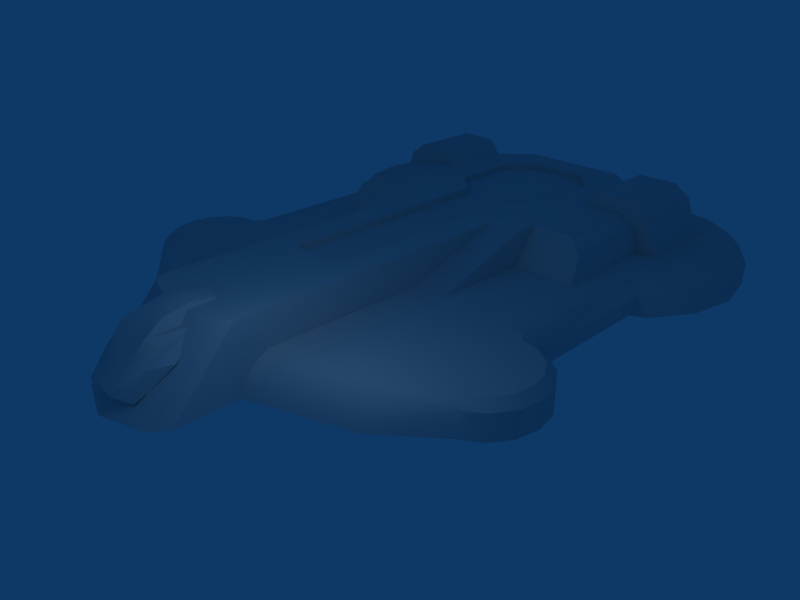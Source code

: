 # Source: nova_hovercon.blend  (saved by Blender 2.49.0; exported with 4.5.12 LTS)
import bpy
from mathutils import Matrix  # noqa: F401  (used for matrix-valued properties, if any)

bpy.ops.wm.read_factory_settings(use_empty=True)
scene = bpy.context.scene
scene.name = 'Scene'

# ---- collections
col_collection_1 = bpy.data.collections.new('Collection 1'); scene.collection.children.link(col_collection_1)

# ---- world
world_world = bpy.data.worlds.new('World'); scene.world = world_world
world_world.color = (0.05656, 0.2208, 0.4)
world_world.use_sun_shadow = False
world_world.sun_shadow_jitter_overblur = 0.0
world_world.cycles.sampling_method = 'MANUAL'
world_world.cycles.sample_map_resolution = 256

# ---- cameras
cam_camera = bpy.data.cameras.new('Camera')
cam_camera.passepartout_alpha = 0.7662
cam_camera.clip_end = 100.0
cam_camera.lens = 35.0
cam_camera.ortho_scale = 7.314
cam_camera.dof.focus_distance = 0.0
cam_camera.dof.aperture_fstop = 128.0

# ---- lights
light_spot = bpy.data.lights.new('Spot', 'POINT')
light_spot.transmission_factor = 0.0
light_spot.cutoff_distance = 30.0
light_spot.energy = 100.0
light_spot.shadow_buffer_clip_start = 1.001
light_spot.shadow_soft_size = 1.0
light_spot.shadow_maximum_resolution = 0.006
light_spot.use_absolute_resolution = True
light_spot.cycles.use_multiple_importance_sampling = False

# ---- meshes
me_cube_001 = bpy.data.meshes.new('Cube.001')
me_cube_001.from_pydata([(-5.362, 10.34, -1.011), (5.362, 10.34, -1.011), (-6.055, 11.38, -1.011), (6.055, 11.38, -1.011), (-6.299, 12.6, -1.011), (6.299, 12.6, -1.011), (-6.055, 13.83, -1.011), (6.055, 13.83, -1.011), (-5.362, 14.87, -1.011), (5.362, 14.87, -1.011), (-4.325, 15.56, -1.011), (4.325, 15.56, -1.011), (-3.102, 15.8, -1.011), (3.102, 15.8, -1.011), (-1.795, 15.41, -1.024), (1.795, 15.41, -1.024), (-5.362, 10.34, -0.4235), (5.362, 10.34, -0.4235), (-6.055, 11.38, -0.4235), (6.055, 11.38, -0.4235), (-6.299, 12.6, -0.4235), (6.299, 12.6, -0.4235), (-6.055, 13.83, -0.4235), (6.055, 13.83, -0.4235), (-5.362, 14.87, -0.4235), (5.362, 14.87, -0.4235), (-4.325, 15.56, -0.4235), (4.325, 15.56, -0.4235), (-3.102, 15.8, -0.4235), (3.102, 15.8, -0.4235), (-1.795, 15.41, -0.4372), (1.795, 15.41, -0.4372), (-4.739, 10.13, -0.106), (4.739, 10.13, -0.106), (-5.152, 10.55, -0.0923), (5.152, 10.55, -0.0923), (-5.78, 11.5, -0.0923), (5.78, 11.5, -0.0923), (-6.001, 12.6, -0.0923), (6.001, 12.6, -0.0923), (-5.78, 13.71, -0.0923), (5.78, 13.71, -0.0923), (-5.152, 14.65, -0.0923), (5.152, 14.65, -0.0923), (-4.211, 15.28, -0.0923), (4.211, 15.28, -0.0923), (-3.102, 15.5, -0.0923), (3.102, 15.5, -0.0923), (-1.909, 15.14, -0.106), (1.909, 15.14, -0.106), (-4.991, 10.13, -1.0), (4.991, 10.13, -1.0), (0.0, 15.41, -0.4372), (-5.949, 3.767, -0.3155), (5.949, 3.767, -0.3155), (-6.271, 4.249, -0.3155), (6.271, 4.249, -0.3155), (-6.384, 4.818, -0.3155), (6.384, 4.818, -0.3155), (-5.788, 3.927, -0.1098), (5.788, 3.927, -0.1098), (-6.061, 4.336, -0.1098), (6.061, 4.336, -0.1098), (-6.157, 4.818, -0.1098), (6.157, 4.818, -0.1098), (-6.061, 5.3, -0.1098), (6.061, 5.3, -0.1098), (-5.788, 5.708, -0.1098), (5.788, 5.708, -0.1098), (-5.38, 5.981, -0.1098), (5.38, 5.981, -0.1098), (-5.949, 3.767, -0.9658), (5.949, 3.767, -0.9658), (-6.271, 4.249, -0.9658), (6.271, 4.249, -0.9658), (-6.384, 4.818, -0.9658), (6.384, 4.818, -0.9658), (-6.271, 5.386, -0.9658), (6.271, 5.386, -0.9658), (-5.949, 5.869, -0.9658), (5.949, 5.869, -0.9658), (-5.467, 6.191, -0.9658), (5.467, 6.191, -0.9658), (-5.467, 3.445, -0.9658), (0.0, 13.86, 0.7879), (-1.501, 1.391, 0.7879), (1.501, 1.391, 0.7879), (-1.501, -0.2126, -1.0), (1.501, -0.2126, -1.0), (0.0, 4.546, 0.7879), (-5.38, 3.655, -0.1098), (5.38, 3.655, -0.1098), (0.0, 0.8708, 0.7879), (-0.7504, 13.86, 0.7879), (0.7504, 13.86, 0.7879), (-0.7504, 10.58, 0.7879), (0.7504, 10.58, 0.7879), (-1.501, 8.929, 0.7879), (-4.079, 13.86, -0.106), (4.079, 13.86, -0.106), (-1.501, 13.11, 0.7879), (1.501, 13.11, 0.7879), (-1.501, 2.116, -0.106), (-1.501, 1.359, -1.0), (1.501, 1.359, -1.0), (0.0, 15.41, -1.024), (-2.403, 8.929, -0.106), (-1.501, 6.308, -0.106), (-4.079, 6.308, -0.106), (4.079, 8.929, -0.106), (-5.138, 6.308, -0.4235), (5.138, 6.308, -0.4235), (-0.7504, 4.546, 0.7879), (0.7504, 4.546, 0.7879), (-1.501, 4.546, 0.7879), (-2.403, 6.308, -0.106), (-1.496, 14.64, 0.7915), (1.496, 14.64, 0.7915), (0.0, 14.64, 0.788), (0.0, 15.14, -0.106), (0.0, -0.9933, -1.0), (-5.138, 10.13, -0.4235), (5.138, 10.13, -0.4235), (-1.501, 11.3, 0.7879), (1.501, 11.3, 0.7879), (-2.403, 8.929, 0.7915), (-1.501, 11.3, 0.6214), (1.501, 11.3, 0.6214), (-1.501, 13.11, 0.6214), (1.501, 13.11, 0.6214), (-0.7504, 10.58, 0.6214), (0.7504, 10.58, 0.6214), (-0.7504, 4.546, 0.6214), (0.7504, 4.546, 0.6214), (-0.7504, 13.86, 0.6214), (0.7504, 13.86, 0.6214), (0.0, 13.86, 0.6214), (0.0, 4.546, 0.6214), (-4.079, 3.071, -0.106), (-4.079, 2.314, -1.0), (4.079, 2.314, -1.0), (-3.475, 8.929, -0.106), (-2.403, 13.86, 0.7915), (2.403, 13.86, 0.7915), (-3.475, 6.308, -0.106), (-4.991, 6.308, -1.0), (4.991, 6.308, -1.0), (-2.403, 13.86, -0.106), (2.403, 13.86, -0.106), (-4.079, 11.82, -0.106), (4.079, 11.82, -0.106), (-3.914, 11.82, 0.4824), (3.914, 11.82, 0.4824), (-2.403, 11.82, 0.7915), (2.403, 11.82, 0.7915), (-3.475, 11.82, 0.7956), (3.475, 11.82, 0.7956), (-2.714, 11.82, 1.211), (2.714, 11.82, 1.211), (-3.786, 11.82, 1.216), (3.786, 11.82, 1.216), (-4.225, 11.82, 0.9024), (4.225, 11.82, 0.9024), (-4.609, 11.82, -0.106), (4.609, 11.82, -0.106), (-2.714, 13.86, 1.211), (2.714, 13.86, 1.211), (-4.609, 13.86, -0.106), (4.609, 13.86, -0.106), (-3.786, 13.86, 1.216), (3.786, 13.86, 1.216), (-4.225, 13.86, 0.9024), (4.225, 13.86, 0.9024), (-4.079, 8.929, -0.106), (-3.914, 9.352, 0.4824), (-2.403, 9.576, 0.7915), (1.501, 8.929, 0.7879), (-3.475, 9.576, 0.7956), (-4.739, 6.308, -0.106), (4.739, 6.308, -0.106), (-5.467, 3.445, -0.3155), (5.467, 3.445, -0.3155), (-1.501, 1.691, -0.3593), (1.501, 2.116, -0.106), (-4.079, 2.646, -0.3593), (4.079, 3.071, -0.106), (-4.898, 6.077, -0.1098), (4.898, 6.077, -0.1098), (-6.271, 5.386, -0.3155), (6.271, 5.386, -0.3155), (-5.949, 5.869, -0.3155), (5.949, 5.869, -0.3155), (-5.467, 6.191, -0.3155), (5.467, 6.191, -0.3155), (-5.467, 3.445, -0.6017), (5.467, 3.445, -0.9658), (-1.501, 1.439, -0.7039), (1.501, 1.439, -0.7039), (-4.079, 2.394, -0.7039), (4.079, 2.394, -0.7039), (0.0, 1.732, 0.9033), (0.0, 1.839, 0.5488), (-0.5359, 1.788, 0.5488), (0.5359, 1.788, 0.5488), (-0.3973, 1.678, 0.8174), (0.3973, 1.678, 0.8174), (0.0, 0.5381, 0.8662), (0.0, 0.09855, 0.5488), (-0.5359, -0.003311, 0.5488), (0.5359, -0.003311, 0.5488), (-0.3973, 0.474, 0.7803), (0.3973, 0.474, 0.7803), (0.0, 1.122, 0.9919), (-0.5359, 1.005, 0.5488), (0.5359, 1.005, 0.5488), (-0.3973, 1.072, 0.9059), (0.3973, 1.072, 0.9059), (-0.6508, -0.5044, -0.6834), (0.6508, -0.5044, -0.6834), (0.0, -0.6675, -0.8076), (-0.4194, -0.86, -0.4135), (0.4194, -0.86, -0.4135), (0.0, -0.8408, -0.4135), (-0.6418, -0.5838, -0.3956), (0.6418, -0.5838, -0.3956), (-0.7028, 0.1476, 0.3645), (0.7028, 0.1476, 0.3645), (-0.7529, -0.1928, -0.4659), (0.7529, -0.1928, -0.4659), (-0.7276, 1.004, 0.5488), (0.7276, 1.004, 0.5488), (-0.4194, -0.4513, 0.03175), (0.4194, -0.4513, 0.03175), (0.0, -0.4075, 0.03175), (-0.7993, -0.2225, 0.03175), (0.7993, -0.2225, 0.03175), (-0.9812, 0.3314, 0.03175), (0.9812, 0.3314, 0.03175), (-1.171, 1.167, 0.7879), (1.171, 1.167, 0.7879), (-1.171, -0.6196, -1.0), (1.171, -0.6196, -1.0), (0.0, 14.64, -0.106), (-1.496, 14.64, -0.106), (1.496, 14.64, -0.106), (1.501, 2.968, 0.7879), (3.652, 3.681, 0.7879), (3.652, 8.929, 0.7879), (3.247, 3.955, 1.435), (1.906, 3.583, 1.435), (1.501, 4.546, 0.7879), (1.906, 8.929, 1.435), (3.247, 8.929, 1.435), (3.165, 8.929, 0.7915), (3.59, 8.908, 0.4824), (3.857, 8.929, -0.106), (3.822, 2.854, 0.0221), (3.462, 3.392, 0.6971), (1.735, 2.111, -0.004116), (1.731, 2.807, 0.7072), (3.126, 3.762, 1.192), (2.057, 3.428, 1.226), (1.723, 1.601, -0.5206), (3.809, 2.344, -0.4944), (2.011, 2.621, 0.1002), (2.003, 2.26, -0.2656), (3.489, 3.147, 0.1187), (3.481, 2.786, -0.247), (3.234, 3.528, 0.5968), (2.997, 3.79, 0.9476), (2.009, 3.114, 0.6039), (2.24, 3.554, 0.9714), (2.79, 1.536, -1.0), (2.79, 1.616, -0.7039), (2.766, 1.672, -0.5075)], [], [(0, 50, 121, 16), (122, 51, 1, 17), (2, 0, 16, 18), (17, 1, 3, 19), (4, 2, 18, 20), (19, 3, 5, 21), (6, 4, 20, 22), (21, 5, 7, 23), (8, 6, 22, 24), (23, 7, 9, 25), (10, 8, 24, 26), (25, 9, 11, 27), (12, 10, 26, 28), (27, 11, 13, 29), (14, 12, 28, 30), (29, 13, 15, 31), (16, 121, 32, 34), (33, 122, 17, 35), (18, 16, 34, 36), (35, 17, 19, 37), (20, 18, 36, 38), (37, 19, 21, 39), (22, 20, 38, 40), (39, 21, 23, 41), (24, 22, 40, 42), (41, 23, 25, 43), (26, 24, 42, 44), (43, 25, 27, 45), (28, 26, 44, 46), (45, 27, 29, 47), (30, 28, 46, 48), (47, 29, 31, 49), (8, 10, 50), (51, 11, 9), (14, 30, 52, 105), (52, 31, 15, 105), (53, 180, 90, 59), (91, 181, 54, 60), (55, 53, 59, 61), (60, 54, 56, 62), (57, 55, 61, 63), (62, 56, 58, 64), (188, 57, 63, 65), (64, 58, 189, 66), (190, 188, 65, 67), (66, 189, 191, 68), (192, 190, 67, 69), (68, 191, 193, 70), (110, 192, 69, 186), (70, 193, 111, 187), (61, 59, 90), (91, 60, 62), (85, 114, 102, 87), (112, 95, 97, 114), (176, 96, 113, 250), (115, 102, 107), (97, 125, 115, 107), (93, 84, 118, 116), (118, 84, 94, 117), (242, 243, 116, 118), (117, 244, 242, 118), (123, 95, 130, 126), (131, 96, 124, 127), (100, 123, 126, 128), (127, 124, 101, 129), (95, 112, 132, 130), (133, 113, 96, 131), (93, 100, 128, 134), (129, 101, 94, 135), (112, 89, 137, 132), (137, 89, 113, 133), (84, 93, 134, 136), (135, 94, 84, 136), (137, 136, 134, 130), (135, 136, 137, 131), (130, 134, 128, 126), (129, 135, 131, 127), (137, 130, 132), (133, 131, 137), (108, 144, 141, 173), (144, 115, 106, 141), (138, 144, 108), (138, 102, 115, 144), (98, 142, 147), (148, 143, 99), (142, 116, 243, 147), (244, 117, 143, 148), (142, 153, 100), (101, 154, 143), (155, 153, 157, 159), (158, 154, 156, 160), (151, 155, 159, 161), (160, 156, 152, 162), (149, 151, 161, 163), (162, 152, 150, 164), (153, 142, 165, 157), (166, 143, 154, 158), (142, 169, 165), (166, 170, 143), (142, 98, 171, 169), (172, 99, 143, 170), (98, 167, 171), (172, 168, 99), (157, 165, 169, 159), (170, 166, 158, 160), (159, 169, 171, 161), (172, 170, 160, 162), (167, 163, 161, 171), (162, 164, 168, 172), (149, 173, 174, 151), (175, 125, 123), (177, 155, 151, 174), (175, 153, 155, 177), (106, 175, 177, 141), (173, 141, 177, 174), (102, 114, 97, 107), (95, 123, 125, 97), (176, 124, 96), (100, 153, 175, 123), (176, 154, 101, 124), (115, 125, 175, 106), (142, 100, 93, 116), (94, 101, 143, 117), (173, 32, 178, 108), (179, 33, 109), (32, 121, 110, 178), (111, 122, 33, 179), (121, 50, 145, 110), (146, 51, 122, 111), (102, 182, 87), (184, 138, 90, 180), (91, 185, 181), (138, 184, 182, 102), (110, 186, 178), (179, 187, 111), (71, 83, 194), (53, 71, 194, 180), (195, 72, 54, 181), (71, 53, 55, 73), (56, 54, 72, 74), (73, 55, 57, 75), (58, 56, 74, 76), (77, 188, 190, 79), (191, 189, 78, 80), (79, 190, 192, 81), (193, 191, 80, 82), (81, 192, 110, 145), (111, 193, 82, 146), (182, 196, 87), (88, 197, 183), (196, 103, 87), (88, 104, 197), (139, 198, 194, 83), (195, 199, 140), (198, 184, 180, 194), (181, 185, 199, 195), (184, 198, 196, 182), (198, 139, 103, 196), (145, 139, 83), (195, 140, 146), (202, 204, 200, 201), (200, 205, 203, 201), (206, 210, 208, 207), (209, 211, 206, 207), (202, 213, 215, 204), (216, 214, 203, 205), (213, 208, 210, 215), (211, 209, 214, 216), (204, 215, 212, 200), (212, 216, 205, 200), (215, 210, 206, 212), (206, 211, 216, 212), (219, 222, 220, 217), (221, 222, 219, 218), (217, 220, 223, 227), (224, 221, 218, 228), (208, 213, 229, 225), (230, 214, 209, 226), (208, 231, 233, 207), (233, 232, 209, 207), (231, 220, 222, 233), (222, 221, 232, 233), (220, 231, 234, 223), (235, 232, 221, 224), (231, 208, 225, 234), (226, 209, 232, 235), (229, 236, 234, 225), (235, 237, 230, 226), (236, 227, 223, 234), (224, 228, 237, 235), (92, 238, 240, 120), (241, 239, 92, 120), (238, 85, 87, 240), (88, 86, 239, 241), (240, 87, 103), (104, 88, 241), (30, 48, 119, 52), (119, 49, 31, 52), (34, 149, 163, 36), (164, 150, 35, 37), (36, 163, 38), (39, 164, 37), (44, 167, 98, 46), (99, 168, 45, 47), (10, 12, 14, 50), (15, 13, 11, 51), (4, 6, 8, 50), (9, 7, 5, 51), (0, 2, 4, 50), (5, 3, 1, 51), (79, 81, 145, 83), (146, 82, 80, 195), (75, 77, 79, 83), (80, 78, 76, 195), (71, 73, 75, 83), (76, 74, 72, 195), (89, 112, 238, 92), (239, 113, 89, 92), (108, 178, 186, 138), (187, 179, 109, 185), (61, 90, 65, 63), (66, 91, 62, 64), (65, 90, 69, 67), (70, 91, 66, 68), (69, 90, 138, 186), (185, 91, 70, 187), (112, 114, 85, 238), (103, 120, 240), (241, 120, 104), (163, 167, 40, 38), (41, 168, 164, 39), (40, 167, 44, 42), (45, 168, 41, 43), (77, 75, 57, 188), (58, 76, 78, 189), (14, 145, 50), (51, 146, 15), (32, 149, 34), (35, 150, 33), (32, 173, 149), (150, 109, 33), (243, 46, 98), (99, 47, 244), (147, 243, 98), (99, 244, 148), (243, 48, 46), (47, 49, 244), (48, 243, 242, 119), (242, 244, 49, 119), (14, 105, 120, 103), (120, 105, 15, 104), (103, 139, 145, 14), (245, 88, 183), (245, 86, 88), (245, 113, 239), (86, 245, 239), (245, 250, 113), (109, 247, 246, 185), (245, 249, 250), (250, 249, 251, 176), (248, 252, 251, 249), (246, 247, 252, 248), (154, 176, 253, 156), (176, 251, 252, 253), (247, 253, 252), (152, 156, 253, 254), (247, 254, 253), (109, 255, 254, 247), (150, 152, 254, 255), (109, 150, 255), (185, 246, 257, 256), (245, 183, 258, 259), (248, 249, 261, 260), (249, 245, 259, 261), (246, 248, 260, 257), (199, 185, 256, 263), (183, 197, 262, 258), (258, 262, 265, 264), (263, 256, 266, 267), (257, 260, 269, 268), (261, 259, 270, 271), (260, 261, 271, 269), (259, 258, 264, 270), (256, 257, 268, 266), (265, 267, 266, 264), (264, 266, 268, 270), (270, 268, 269, 271), (104, 272, 273, 197), (272, 140, 199, 273), (272, 15, 146), (140, 272, 146), (272, 104, 15), (197, 273, 274, 262), (273, 199, 263, 274), (274, 267, 265), (262, 274, 265), (274, 263, 267)])
me_cube_001.polygons.foreach_set('use_smooth', [True] * 297)
_k = set([(185, 246), (246, 248)])
me_cube_001.attributes.new('sharp_edge', 'BOOLEAN', 'EDGE').data.foreach_set('value', [ (min(e.vertices), max(e.vertices)) in _k for e in me_cube_001.edges])
_uv = me_cube_001.uv_layers.new(name='UVTex')
_uv.uv.foreach_set('vector', [0.2678, 0.4275, 0.2737, 0.4255, 0.2767, 0.44, 0.2689, 0.4417, 0.2691, 0.4349, 0.2737, 0.4255, 0.2705, 0.435, 0.2717, 0.4276, 0.2429, 0.4253, 0.2678, 0.4275, 0.2689, 0.4417, 0.2441, 0.4407, 0.2717, 0.4276, 0.2705, 0.435, 0.2429, 0.4253, 0.2456, 0.4115, 0.217, 0.4351, 0.2429, 0.4253, 0.2441, 0.4407, 0.2217, 0.4486, 0.2456, 0.4115, 0.2429, 0.4253, 0.2213, 0.4293, 0.217, 0.4147, 0.1954, 0.4524, 0.217, 0.4351, 0.2217, 0.4486, 0.2025, 0.4639, 0.217, 0.4147, 0.2213, 0.4293, 0.198, 0.4475, 0.1891, 0.4336, 0.1771, 0.4742, 0.1954, 0.4524, 0.2025, 0.4639, 0.1857, 0.4845, 0.1891, 0.4336, 0.198, 0.4475, 0.1771, 0.4742, 0.1655, 0.4636, 0.1594, 0.5019, 0.1771, 0.4742, 0.1857, 0.4845, 0.1701, 0.5095, 0.1655, 0.4636, 0.1771, 0.4742, 0.1614, 0.5074, 0.1494, 0.5002, 0.1503, 0.5349, 0.1594, 0.5019, 0.1701, 0.5095, 0.1614, 0.5362, 0.1494, 0.5002, 0.1614, 0.5074, 0.1503, 0.5349, 0.142, 0.5333, 0.1548, 0.5648, 0.1503, 0.5349, 0.1614, 0.5362, 0.164, 0.5622, 0.142, 0.5333, 0.1503, 0.5349, 0.1578, 0.5509, 0.1512, 0.559, 0.2689, 0.4417, 0.2767, 0.44, 0.2867, 0.4571, 0.2679, 0.4555, 0.2867, 0.4571, 0.2691, 0.4349, 0.2717, 0.4276, 0.2826, 0.4191, 0.2441, 0.4407, 0.2689, 0.4417, 0.2679, 0.4555, 0.2448, 0.4517, 0.2826, 0.4191, 0.2717, 0.4276, 0.2456, 0.4115, 0.2482, 0.3973, 0.2217, 0.4486, 0.2441, 0.4407, 0.2448, 0.4517, 0.225, 0.458, 0.2482, 0.3973, 0.2456, 0.4115, 0.217, 0.4147, 0.2135, 0.4005, 0.2025, 0.4639, 0.2217, 0.4486, 0.225, 0.458, 0.2077, 0.4719, 0.2135, 0.4005, 0.217, 0.4147, 0.1891, 0.4336, 0.1817, 0.4212, 0.1857, 0.4845, 0.2025, 0.4639, 0.2077, 0.4719, 0.1923, 0.4918, 0.1817, 0.4212, 0.1891, 0.4336, 0.1655, 0.4636, 0.1553, 0.4538, 0.1701, 0.5095, 0.1857, 0.4845, 0.1923, 0.4918, 0.1778, 0.5153, 0.1553, 0.4538, 0.1655, 0.4636, 0.1494, 0.5002, 0.138, 0.4947, 0.1614, 0.5362, 0.1701, 0.5095, 0.1778, 0.5153, 0.1683, 0.5379, 0.138, 0.4947, 0.1494, 0.5002, 0.142, 0.5333, 0.1334, 0.5339, 0.164, 0.5622, 0.1614, 0.5362, 0.1683, 0.5379, 0.17, 0.5592, 0.1334, 0.5339, 0.142, 0.5333, 0.1512, 0.559, 0.1439, 0.5646, 0.7029, 0.8552, 0.6968, 0.8507, 0.6492, 0.8139, 0.6579, 0.9062, 0.6969, 0.8616, 0.7029, 0.8552, 0.1548, 0.5648, 0.164, 0.5622, 0.1723, 0.5937, 0.1638, 0.5974, 0.1816, 0.5819, 0.1512, 0.559, 0.1578, 0.5509, 0.1866, 0.5701, 0.4999, 0.2277, 0.5235, 0.2235, 0.5181, 0.2397, 0.5006, 0.2466, 0.3871, 0.3447, 0.3731, 0.3338, 0.3925, 0.3064, 0.4034, 0.3195, 0.4739, 0.2328, 0.4999, 0.2277, 0.5006, 0.2466, 0.4771, 0.2512, 0.4034, 0.3195, 0.3925, 0.3064, 0.4129, 0.2834, 0.4226, 0.2986, 0.4493, 0.2434, 0.4739, 0.2328, 0.4771, 0.2512, 0.455, 0.2586, 0.4226, 0.2986, 0.4129, 0.2834, 0.4351, 0.2642, 0.4428, 0.28, 0.4277, 0.2599, 0.4493, 0.2434, 0.455, 0.2586, 0.4355, 0.2734, 0.4428, 0.28, 0.4351, 0.2642, 0.4587, 0.2487, 0.4652, 0.2659, 0.4109, 0.2804, 0.4277, 0.2599, 0.4355, 0.2734, 0.4188, 0.2901, 0.4652, 0.2659, 0.4587, 0.2487, 0.4832, 0.2362, 0.488, 0.2532, 0.4007, 0.3038, 0.4109, 0.2804, 0.4188, 0.2901, 0.4113, 0.3069, 0.488, 0.2532, 0.4832, 0.2362, 0.5085, 0.2268, 0.5116, 0.2451, 0.394, 0.3218, 0.4007, 0.3038, 0.4113, 0.3069, 0.4118, 0.3271, 0.5116, 0.2451, 0.5085, 0.2268, 0.5244, 0.2175, 0.5359, 0.242, 0.453, 0.2322, 0.4864, 0.2289, 0.5184, 0.2418, 0.8443, 0.6134, 0.8461, 0.6388, 0.84, 0.6631, 0.7321, 0.2906, 0.6295, 0.3952, 0.6955, 0.2722, 0.7761, 0.1753, 0.6282, 0.4136, 0.3976, 0.6063, 0.4477, 0.5327, 0.6128, 0.3926, 0.5496, 0.6027, 0.4623, 0.6165, 0.664, 0.446, 0.673, 0.4872, 0.4987, 0.4136, 0.6771, 0.2823, 0.5278, 0.4254, 0.4477, 0.5327, 0.4342, 0.5176, 0.4987, 0.4136, 0.5278, 0.4254, 0.309, 0.6842, 0.334, 0.6977, 0.304, 0.7286, 0.2781, 0.6858, 0.3153, 0.7221, 0.3326, 0.6934, 0.3531, 0.7058, 0.3655, 0.7617, 0.4427, 0.9076, 0.4028, 0.903, 0.405, 0.8731, 0.4449, 0.8778, 0.405, 0.8731, 0.3951, 0.8457, 0.4317, 0.8251, 0.4415, 0.8523, 0.5018, 0.6818, 0.4954, 0.6868, 0.4948, 0.6855, 0.5012, 0.6805, 0.5458, 0.6457, 0.5464, 0.6469, 0.54, 0.652, 0.5393, 0.6507, 0.5095, 0.6753, 0.5018, 0.6818, 0.5012, 0.6805, 0.5089, 0.674, 0.5393, 0.6507, 0.54, 0.652, 0.5319, 0.6578, 0.5313, 0.6565, 0.4954, 0.6868, 0.488, 0.694, 0.4874, 0.6927, 0.4948, 0.6855, 0.554, 0.6401, 0.5546, 0.6414, 0.5464, 0.6469, 0.5458, 0.6457, 0.5161, 0.6702, 0.5095, 0.6753, 0.5089, 0.674, 0.5154, 0.6689, 0.5313, 0.6565, 0.5319, 0.6578, 0.5254, 0.6629, 0.5247, 0.6616, 0.488, 0.694, 0.4834, 0.6976, 0.4827, 0.6963, 0.4874, 0.6927, 0.5586, 0.6365, 0.5593, 0.6378, 0.5546, 0.6414, 0.554, 0.6401, 0.5207, 0.6666, 0.5161, 0.6702, 0.5154, 0.6689, 0.5201, 0.6653, 0.5247, 0.6616, 0.5254, 0.6629, 0.5207, 0.6666, 0.5201, 0.6653, 0.6499, 0.4282, 0.3339, 0.6901, 0.3165, 0.6807, 0.4043, 0.6025, 0.361, 0.7049, 0.3339, 0.6901, 0.6499, 0.4282, 0.4397, 0.6282, 0.4043, 0.6025, 0.3165, 0.6807, 0.3188, 0.6433, 0.3555, 0.6026, 0.3948, 0.702, 0.361, 0.7049, 0.4397, 0.6282, 0.4416, 0.6655, 0.6499, 0.4282, 0.4043, 0.6025, 0.6312, 0.418, 0.6692, 0.4432, 0.4397, 0.6282, 0.6499, 0.4282, 0.4219, 0.3704, 0.4548, 0.3817, 0.3902, 0.4464, 0.3548, 0.4335, 0.4548, 0.3817, 0.4987, 0.4136, 0.4281, 0.4569, 0.3902, 0.4464, 0.552, 0.2427, 0.4548, 0.3817, 0.4219, 0.3704, 0.552, 0.2427, 0.6771, 0.2823, 0.4987, 0.4136, 0.4548, 0.3817, 0.3262, 0.8942, 0.373, 0.8694, 0.3709, 0.8993, 0.3659, 0.8622, 0.3758, 0.8896, 0.325, 0.8853, 0.373, 0.8694, 0.405, 0.8731, 0.4028, 0.903, 0.3709, 0.8993, 0.3951, 0.8457, 0.405, 0.8731, 0.3758, 0.8896, 0.3659, 0.8622, 0.2757, 0.6484, 0.3301, 0.5927, 0.312, 0.6529, 0.4011, 0.7077, 0.4507, 0.6725, 0.4171, 0.752, 0.2894, 0.5855, 0.3218, 0.5954, 0.3093, 0.6096, 0.2736, 0.598, 0.308, 0.5716, 0.3218, 0.5954, 0.2894, 0.5855, 0.2736, 0.598, 0.2737, 0.5555, 0.2894, 0.5855, 0.2736, 0.598, 0.254, 0.5662, 0.2736, 0.598, 0.2894, 0.5855, 0.2737, 0.5555, 0.254, 0.5662, 0.2721, 0.5166, 0.2737, 0.5555, 0.254, 0.5662, 0.2464, 0.5082, 0.254, 0.5662, 0.2737, 0.5555, 0.2721, 0.5166, 0.2464, 0.5082, 0.3301, 0.5927, 0.2757, 0.6484, 0.2527, 0.6303, 0.2738, 0.6016, 0.438, 0.7501, 0.4171, 0.752, 0.4507, 0.6725, 0.4612, 0.6836, 0.373, 0.8694, 0.3372, 0.851, 0.3658, 0.8545, 0.3728, 0.9067, 0.3467, 0.9216, 0.3758, 0.8896, 0.373, 0.8694, 0.3262, 0.8942, 0.3247, 0.8601, 0.3372, 0.851, 0.3325, 0.9181, 0.325, 0.8853, 0.3758, 0.8896, 0.3467, 0.9216, 0.3262, 0.8942, 0.312, 0.8926, 0.3247, 0.8601, 0.3325, 0.9181, 0.312, 0.8926, 0.325, 0.8853, 0.2738, 0.6016, 0.2527, 0.6303, 0.229, 0.594, 0.2529, 0.5674, 0.4664, 0.751, 0.438, 0.7501, 0.4612, 0.6836, 0.4845, 0.6989, 0.2529, 0.5674, 0.229, 0.594, 0.2217, 0.5728, 0.2557, 0.5466, 0.4764, 0.7446, 0.4664, 0.751, 0.4845, 0.6989, 0.4947, 0.7082, 0.215, 0.5406, 0.2457, 0.5087, 0.2557, 0.5466, 0.2217, 0.5728, 0.4947, 0.7082, 0.5102, 0.7253, 0.4862, 0.7446, 0.4764, 0.7446, 0.2745, 0.5169, 0.3467, 0.4446, 0.3202, 0.5033, 0.2757, 0.5571, 0.3829, 0.5437, 0.4342, 0.5176, 0.3594, 0.6039, 0.3344, 0.5457, 0.2906, 0.5807, 0.2757, 0.5571, 0.3202, 0.5033, 0.3829, 0.5437, 0.3301, 0.5927, 0.2906, 0.5807, 0.3344, 0.5457, 0.4281, 0.4569, 0.3885, 0.5407, 0.3355, 0.5428, 0.3902, 0.4464, 0.3548, 0.4335, 0.3902, 0.4464, 0.3355, 0.5428, 0.3226, 0.5004, 0.6955, 0.2722, 0.6295, 0.3952, 0.4495, 0.5345, 0.5374, 0.4122, 0.3976, 0.6063, 0.3594, 0.6039, 0.4342, 0.5176, 0.4477, 0.5327, 0.5496, 0.6027, 0.4392, 0.6707, 0.4623, 0.6165, 0.312, 0.6529, 0.3301, 0.5927, 0.3829, 0.5437, 0.3594, 0.6039, 0.5496, 0.6027, 0.4507, 0.6725, 0.4011, 0.7077, 0.4392, 0.6707, 0.4953, 0.4148, 0.4366, 0.512, 0.3885, 0.5407, 0.4281, 0.4569, 0.2757, 0.6484, 0.312, 0.6529, 0.309, 0.6842, 0.2781, 0.6858, 0.3531, 0.7058, 0.4011, 0.7077, 0.4171, 0.752, 0.3655, 0.7617, 0.3548, 0.4335, 0.2992, 0.4638, 0.406, 0.3658, 0.4219, 0.3704, 0.7256, 0.7093, 0.5705, 0.8112, 0.6128, 0.7499, 0.2992, 0.4638, 0.2812, 0.4423, 0.3937, 0.3443, 0.406, 0.3658, 0.7365, 0.7352, 0.5814, 0.8371, 0.5705, 0.8112, 0.7256, 0.7093, 0.2812, 0.4423, 0.2792, 0.4224, 0.3854, 0.3223, 0.3937, 0.3443, 0.7492, 0.7654, 0.5941, 0.8673, 0.5814, 0.8371, 0.7365, 0.7352, 0.6955, 0.2722, 0.7051, 0.244, 0.7761, 0.1753, 0.5621, 0.2246, 0.552, 0.2427, 0.5181, 0.2397, 0.5235, 0.2235, 0.86, 0.5084, 0.8133, 0.4673, 0.8669, 0.4957, 0.552, 0.2427, 0.5621, 0.2246, 0.6897, 0.2576, 0.6771, 0.2823, 0.394, 0.3218, 0.4118, 0.3271, 0.415, 0.3458, 0.5471, 0.2316, 0.5359, 0.242, 0.5244, 0.2175, 0.499, 0.1882, 0.5305, 0.1972, 0.527, 0.2104, 0.4999, 0.2277, 0.499, 0.1882, 0.527, 0.2104, 0.5235, 0.2235, 0.3478, 0.3033, 0.3701, 0.2757, 0.3925, 0.3064, 0.3731, 0.3338, 0.499, 0.1882, 0.4999, 0.2277, 0.4739, 0.2328, 0.466, 0.1935, 0.4129, 0.2834, 0.3925, 0.3064, 0.3701, 0.2757, 0.3938, 0.2512, 0.466, 0.1935, 0.4739, 0.2328, 0.4493, 0.2434, 0.4354, 0.2079, 0.4351, 0.2642, 0.4129, 0.2834, 0.3938, 0.2512, 0.4188, 0.2305, 0.4082, 0.2297, 0.4277, 0.2599, 0.4109, 0.2804, 0.3877, 0.2586, 0.4832, 0.2362, 0.4587, 0.2487, 0.4452, 0.2123, 0.4733, 0.1988, 0.3877, 0.2586, 0.4109, 0.2804, 0.4007, 0.3038, 0.3746, 0.2902, 0.5085, 0.2268, 0.4832, 0.2362, 0.4733, 0.1988, 0.5017, 0.1891, 0.3746, 0.2902, 0.4007, 0.3038, 0.394, 0.3218, 0.3648, 0.3179, 0.5244, 0.2175, 0.5085, 0.2268, 0.5017, 0.1891, 0.5251, 0.1805, 0.7051, 0.244, 0.7099, 0.2299, 0.7761, 0.1753, 0.7761, 0.1753, 0.7099, 0.2299, 0.7003, 0.2581, 0.7099, 0.2299, 0.7146, 0.2159, 0.7761, 0.1753, 0.7761, 0.1753, 0.7146, 0.2159, 0.7099, 0.2299, 0.5678, 0.1929, 0.5673, 0.2074, 0.527, 0.2104, 0.5305, 0.1972, 0.8804, 0.4679, 0.8203, 0.4229, 0.8263, 0.4098, 0.5673, 0.2074, 0.5621, 0.2246, 0.5235, 0.2235, 0.527, 0.2104, 0.8669, 0.4957, 0.8133, 0.4673, 0.8203, 0.4229, 0.8804, 0.4679, 0.5621, 0.2246, 0.5673, 0.2074, 0.6994, 0.2343, 0.6897, 0.2576, 0.5673, 0.2074, 0.5678, 0.1929, 0.7063, 0.2133, 0.6994, 0.2343, 0.6013, 0.8057, 0.5543, 0.811, 0.5693, 0.7934, 0.5853, 0.9407, 0.5689, 0.9267, 0.6142, 0.9231, 0.7234, 0.3123, 0.7459, 0.3233, 0.7594, 0.3453, 0.7334, 0.3812, 0.7594, 0.3453, 0.7812, 0.3551, 0.7966, 0.3805, 0.7334, 0.3812, 0.7991, 0.3138, 0.7887, 0.2921, 0.7929, 0.27, 0.8003, 0.2822, 0.8007, 0.2703, 0.801, 0.2983, 0.7991, 0.3138, 0.8003, 0.2822, 0.7234, 0.3123, 0.7719, 0.2852, 0.7731, 0.3043, 0.7459, 0.3233, 0.7909, 0.3172, 0.7979, 0.3033, 0.7966, 0.3805, 0.7812, 0.3551, 0.7719, 0.2852, 0.7929, 0.27, 0.7887, 0.2921, 0.7731, 0.3043, 0.801, 0.2983, 0.8007, 0.2703, 0.7979, 0.3033, 0.7909, 0.3172, 0.7459, 0.3233, 0.7731, 0.3043, 0.78, 0.3181, 0.7594, 0.3453, 0.78, 0.3181, 0.7909, 0.3172, 0.7812, 0.3551, 0.7594, 0.3453, 0.7731, 0.3043, 0.7887, 0.2921, 0.7991, 0.3138, 0.78, 0.3181, 0.7991, 0.3138, 0.801, 0.2983, 0.7909, 0.3172, 0.78, 0.3181, 0.8411, 0.2195, 0.8204, 0.24, 0.8172, 0.2307, 0.8125, 0.2096, 0.8124, 0.2428, 0.8204, 0.24, 0.8411, 0.2195, 0.7992, 0.2552, 0.8125, 0.2096, 0.8172, 0.2307, 0.8096, 0.2255, 0.7945, 0.21, 0.803, 0.242, 0.8124, 0.2428, 0.7992, 0.2552, 0.7945, 0.21, 0.7929, 0.27, 0.7719, 0.2852, 0.7766, 0.2843, 0.7874, 0.2612, 0.7766, 0.2843, 0.7979, 0.3033, 0.8007, 0.2703, 0.7903, 0.2571, 0.7929, 0.27, 0.8093, 0.254, 0.8227, 0.2757, 0.8003, 0.2822, 0.8227, 0.2757, 0.8085, 0.2568, 0.8007, 0.2703, 0.8003, 0.2822, 0.8093, 0.254, 0.8172, 0.2307, 0.8204, 0.24, 0.8227, 0.2757, 0.8204, 0.24, 0.8124, 0.2428, 0.8085, 0.2568, 0.8227, 0.2757, 0.8172, 0.2307, 0.8093, 0.254, 0.7945, 0.2431, 0.8096, 0.2255, 0.7989, 0.2453, 0.8085, 0.2568, 0.8124, 0.2428, 0.803, 0.242, 0.8093, 0.254, 0.7929, 0.27, 0.7874, 0.2612, 0.7945, 0.2431, 0.7903, 0.2571, 0.8007, 0.2703, 0.8085, 0.2568, 0.7989, 0.2453, 0.7766, 0.2843, 0.776, 0.2472, 0.7945, 0.2431, 0.7874, 0.2612, 0.7989, 0.2453, 0.776, 0.2472, 0.7766, 0.2843, 0.7903, 0.2571, 0.776, 0.2472, 0.7945, 0.21, 0.8096, 0.2255, 0.7945, 0.2431, 0.803, 0.242, 0.7945, 0.21, 0.776, 0.2472, 0.7989, 0.2453, 0.7829, 0.3095, 0.7504, 0.2936, 0.8016, 0.1748, 0.8555, 0.1949, 0.8016, 0.1748, 0.7504, 0.2936, 0.7829, 0.3095, 0.8555, 0.1949, 0.7504, 0.2936, 0.7321, 0.2906, 0.7761, 0.1753, 0.8016, 0.1748, 0.7761, 0.1753, 0.7321, 0.2906, 0.7504, 0.2936, 0.8016, 0.1748, 0.5123, 0.8707, 0.5159, 0.8607, 0.5394, 0.846, 0.5459, 0.8899, 0.518, 0.8805, 0.5123, 0.8707, 0.164, 0.5622, 0.17, 0.5592, 0.1784, 0.5909, 0.1723, 0.5937, 0.1784, 0.5909, 0.1439, 0.5646, 0.1512, 0.559, 0.1816, 0.5819, 0.2776, 0.4586, 0.2721, 0.5166, 0.2464, 0.5082, 0.2363, 0.4561, 0.5019, 0.8387, 0.4901, 0.8098, 0.5573, 0.8388, 0.5313, 0.882, 0.2363, 0.4561, 0.2464, 0.5082, 0.2, 0.4731, 0.4995, 0.9078, 0.5019, 0.8387, 0.5313, 0.882, 0.1771, 0.6082, 0.2086, 0.5389, 0.2246, 0.5591, 0.2041, 0.6588, 0.4354, 0.8723, 0.4428, 0.8819, 0.4128, 0.8921, 0.4018, 0.8721, 0.6968, 0.8507, 0.693, 0.8553, 0.6874, 0.8573, 0.6492, 0.8139, 0.6869, 0.8589, 0.6924, 0.8588, 0.6969, 0.8616, 0.6579, 0.9062, 0.686, 0.8206, 0.6972, 0.8358, 0.7029, 0.8552, 0.6492, 0.8139, 0.7029, 0.8552, 0.7003, 0.8749, 0.6918, 0.8918, 0.6579, 0.9062, 0.6544, 0.8107, 0.671, 0.8119, 0.686, 0.8206, 0.6492, 0.8139, 0.6918, 0.8918, 0.6788, 0.9033, 0.664, 0.908, 0.6579, 0.9062, 0.5977, 0.7912, 0.6007, 0.7986, 0.6013, 0.8057, 0.5693, 0.7934, 0.6142, 0.9231, 0.6145, 0.9299, 0.6126, 0.9375, 0.5853, 0.9407, 0.5864, 0.7829, 0.5927, 0.7856, 0.5977, 0.7912, 0.5693, 0.7934, 0.6126, 0.9375, 0.6085, 0.9437, 0.6028, 0.9474, 0.5853, 0.9407, 0.5737, 0.7871, 0.5797, 0.7835, 0.5864, 0.7829, 0.5693, 0.7934, 0.6028, 0.9474, 0.5964, 0.9482, 0.5902, 0.9458, 0.5853, 0.9407, 0.6574, 0.4259, 0.6282, 0.4136, 0.7492, 0.2989, 0.7783, 0.3163, 0.7802, 0.3686, 0.664, 0.446, 0.6517, 0.4294, 0.7569, 0.3629, 0.4219, 0.3704, 0.406, 0.3658, 0.4072, 0.3617, 0.552, 0.2427, 0.7535, 0.6727, 0.7256, 0.7093, 0.6128, 0.7499, 0.8293, 0.5419, 0.453, 0.2322, 0.5184, 0.2418, 0.4013, 0.2832, 0.4231, 0.2512, 0.8088, 0.6944, 0.8443, 0.6134, 0.84, 0.6631, 0.8269, 0.6827, 0.4013, 0.2832, 0.5184, 0.2418, 0.3969, 0.3366, 0.3948, 0.3093, 0.7691, 0.6891, 0.8443, 0.6134, 0.8088, 0.6944, 0.7885, 0.6967, 0.3969, 0.3366, 0.5184, 0.2418, 0.552, 0.2427, 0.4072, 0.3617, 0.8293, 0.5419, 0.8443, 0.6134, 0.7691, 0.6891, 0.7535, 0.6727, 0.6282, 0.4136, 0.6128, 0.3926, 0.7278, 0.2888, 0.7492, 0.2989, 0.5394, 0.846, 0.5147, 0.8695, 0.5123, 0.8707, 0.5123, 0.8707, 0.5147, 0.8695, 0.5459, 0.8899, 0.2464, 0.5082, 0.2086, 0.5389, 0.1811, 0.4974, 0.2, 0.4731, 0.4629, 0.9173, 0.4428, 0.8819, 0.5019, 0.8387, 0.4995, 0.9078, 0.1811, 0.4974, 0.2086, 0.5389, 0.1771, 0.6082, 0.1619, 0.5474, 0.4128, 0.8921, 0.4428, 0.8819, 0.4629, 0.9173, 0.432, 0.9092, 0.4082, 0.2297, 0.4354, 0.2079, 0.4493, 0.2434, 0.4277, 0.2599, 0.4351, 0.2642, 0.4188, 0.2305, 0.4452, 0.2123, 0.4587, 0.2487, 0.6874, 0.8573, 0.6013, 0.8057, 0.6492, 0.8139, 0.6579, 0.9062, 0.6142, 0.9231, 0.6869, 0.8589, 0.2992, 0.4638, 0.2721, 0.5166, 0.2776, 0.4586, 0.5573, 0.8388, 0.4901, 0.8098, 0.5705, 0.8112, 0.2992, 0.4638, 0.3548, 0.4335, 0.2721, 0.5166, 0.4901, 0.8098, 0.6128, 0.7499, 0.5705, 0.8112, 0.2791, 0.6873, 0.2041, 0.6588, 0.2246, 0.5591, 0.4354, 0.8723, 0.4018, 0.8721, 0.4016, 0.8356, 0.2755, 0.623, 0.2791, 0.6873, 0.2246, 0.5591, 0.4354, 0.8723, 0.4016, 0.8356, 0.4206, 0.8428, 0.2791, 0.6873, 0.2515, 0.6903, 0.2041, 0.6588, 0.4018, 0.8721, 0.3984, 0.8452, 0.4016, 0.8356, 0.2515, 0.6903, 0.2791, 0.6873, 0.3245, 0.7443, 0.3094, 0.763, 0.3966, 0.822, 0.4016, 0.8356, 0.3984, 0.8452, 0.3923, 0.8233, 0.6874, 0.8573, 0.6844, 0.8588, 0.5147, 0.8695, 0.5394, 0.846, 0.5147, 0.8695, 0.6844, 0.8588, 0.6869, 0.8589, 0.5459, 0.8899, 0.5394, 0.846, 0.5543, 0.811, 0.6013, 0.8057, 0.6874, 0.8573, 0.7102, 0.2787, 0.7761, 0.1753, 0.7003, 0.2581, 0.7102, 0.2787, 0.7321, 0.2906, 0.7761, 0.1753, 0.7061, 0.4527, 0.664, 0.446, 0.7802, 0.3686, 0.7794, 0.3959, 0.7061, 0.4527, 0.7802, 0.3686, 0.7061, 0.4527, 0.673, 0.4872, 0.664, 0.446, 0.6128, 0.7499, 0.6047, 0.6912, 0.7853, 0.5202, 0.8293, 0.5419, 0.7061, 0.4527, 0.7172, 0.5124, 0.673, 0.4872, 0.673, 0.4872, 0.7172, 0.5124, 0.5805, 0.6264, 0.5496, 0.6027, 0.7541, 0.5323, 0.6072, 0.6548, 0.5805, 0.6264, 0.7172, 0.5124, 0.7853, 0.5202, 0.6047, 0.6912, 0.6072, 0.6548, 0.7541, 0.5323, 0.4507, 0.6725, 0.5496, 0.6027, 0.5807, 0.6779, 0.4627, 0.7339, 0.7458, 0.9455, 0.7542, 0.8931, 0.8244, 0.8599, 0.8329, 0.904, 0.8585, 0.8922, 0.8329, 0.904, 0.8244, 0.8599, 0.4726, 0.7677, 0.4627, 0.7339, 0.5807, 0.6779, 0.5958, 0.7062, 0.8585, 0.8922, 0.8613, 0.9137, 0.8329, 0.904, 0.8987, 0.9399, 0.8871, 0.9455, 0.8613, 0.9137, 0.8585, 0.8922, 0.4901, 0.8098, 0.4726, 0.7677, 0.5958, 0.7062, 0.6001, 0.7386, 0.6128, 0.7499, 0.4901, 0.8098, 0.6001, 0.7386, 0.8133, 0.4673, 0.7851, 0.5127, 0.7791, 0.4966, 0.8004, 0.4601, 0.7015, 0.4583, 0.7141, 0.3994, 0.7226, 0.4062, 0.7122, 0.4532, 0.7583, 0.5394, 0.7081, 0.5069, 0.7167, 0.4969, 0.7575, 0.5222, 0.7081, 0.5069, 0.7015, 0.4583, 0.7122, 0.4532, 0.7167, 0.4969, 0.7851, 0.5127, 0.7583, 0.5394, 0.7575, 0.5222, 0.7791, 0.4966, 0.8203, 0.4229, 0.8133, 0.4673, 0.8004, 0.4601, 0.8067, 0.4244, 0.7141, 0.3994, 0.7263, 0.3554, 0.7319, 0.3705, 0.7226, 0.4062, 0.7226, 0.4062, 0.7319, 0.3705, 0.7381, 0.4083, 0.7329, 0.4317, 0.8067, 0.4244, 0.8004, 0.4601, 0.784, 0.4673, 0.789, 0.4444, 0.7791, 0.4966, 0.7575, 0.5222, 0.7553, 0.5069, 0.769, 0.4916, 0.7167, 0.4969, 0.7122, 0.4532, 0.7261, 0.4639, 0.7299, 0.4922, 0.7575, 0.5222, 0.7167, 0.4969, 0.7299, 0.4922, 0.7553, 0.5069, 0.7122, 0.4532, 0.7226, 0.4062, 0.7329, 0.4317, 0.7261, 0.4639, 0.8004, 0.4601, 0.7791, 0.4966, 0.769, 0.4916, 0.784, 0.4673, 0.7381, 0.4083, 0.789, 0.4444, 0.784, 0.4673, 0.7329, 0.4317, 0.7329, 0.4317, 0.784, 0.4673, 0.769, 0.4916, 0.7261, 0.4639, 0.7261, 0.4639, 0.769, 0.4916, 0.7553, 0.5069, 0.7299, 0.4922, 0.7305, 0.341, 0.7786, 0.3657, 0.7737, 0.3794, 0.7263, 0.3554, 0.7786, 0.3657, 0.8263, 0.4098, 0.8203, 0.4229, 0.7737, 0.3794, 0.5566, 0.9126, 0.6869, 0.8589, 0.6142, 0.9231, 0.5689, 0.9267, 0.5566, 0.9126, 0.6142, 0.9231, 0.5566, 0.9126, 0.5459, 0.8899, 0.6869, 0.8589, 0.7263, 0.3554, 0.7737, 0.3794, 0.7698, 0.3878, 0.7319, 0.3705, 0.7737, 0.3794, 0.8203, 0.4229, 0.8067, 0.4244, 0.7698, 0.3878, 0.7698, 0.3878, 0.789, 0.4444, 0.7381, 0.4083, 0.7319, 0.3705, 0.7698, 0.3878, 0.7381, 0.4083, 0.7698, 0.3878, 0.8067, 0.4244, 0.789, 0.4444])
me_cube_001.use_remesh_preserve_volume = False
me_cube_001.use_remesh_preserve_attributes = False
me_cube_001.use_mirror_vertex_groups = False
me_cube_001.update()
me_cube = bpy.data.meshes.new('Cube')
me_cube.from_pydata([(-5.362, 10.34, -1.011), (-6.055, 11.38, -1.011), (-6.299, 12.6, -1.011), (-6.055, 13.83, -1.011), (-5.362, 14.87, -1.011), (-4.325, 15.56, -1.011), (-3.102, 15.8, -1.011), (-1.795, 15.41, -1.024), (-5.362, 10.34, -0.4235), (-6.055, 11.38, -0.4235), (-6.299, 12.6, -0.4235), (-6.055, 13.83, -0.4235), (-5.362, 14.87, -0.4235), (-4.325, 15.56, -0.4235), (-3.102, 15.8, -0.4235), (-1.795, 15.41, -0.4372), (-4.739, 10.13, -0.106), (-5.152, 10.55, -0.0923), (-5.78, 11.5, -0.0923), (-6.001, 12.6, -0.0923), (-5.78, 13.71, -0.0923), (-5.152, 14.65, -0.0923), (-4.211, 15.28, -0.0923), (-3.102, 15.5, -0.0923), (-1.909, 15.14, -0.106), (-4.991, 10.13, -1.0), (0.0, 15.41, -0.4372), (-5.949, 3.767, -0.3155), (-6.271, 4.249, -0.3155), (-6.384, 4.818, -0.3155), (-5.788, 3.927, -0.1098), (-6.061, 4.336, -0.1098), (-6.157, 4.818, -0.1098), (-6.061, 5.3, -0.1098), (-5.788, 5.708, -0.1098), (-5.38, 5.981, -0.1098), (-5.949, 3.767, -0.9658), (-6.271, 4.249, -0.9658), (-6.384, 4.818, -0.9658), (-6.271, 5.386, -0.9658), (-5.949, 5.869, -0.9658), (-5.467, 6.191, -0.9658), (-5.467, 3.445, -0.9658), (0.0, 13.86, 0.7879), (-1.501, 1.391, 0.7879), (-1.501, -0.2126, -1.0), (0.0, 4.546, 0.7879), (-5.38, 3.655, -0.1098), (0.0, 0.8708, 0.7879), (-0.7504, 13.86, 0.7879), (-0.7504, 10.58, 0.7879), (-1.501, 8.929, 0.7879), (-4.079, 13.86, -0.106), (-1.501, 13.11, 0.7879), (-1.501, 2.116, -0.106), (-1.501, 1.359, -1.0), (0.0, 15.41, -1.024), (-2.403, 8.929, -0.106), (-1.501, 6.308, -0.106), (-4.079, 6.308, -0.106), (-5.138, 6.308, -0.4235), (-0.7504, 4.546, 0.7879), (-1.501, 4.546, 0.7879), (-2.403, 6.308, -0.106), (-1.496, 14.64, 0.7915), (0.0, 14.64, 0.788), (0.0, 15.14, -0.106), (0.0, -0.9933, -1.0), (-5.138, 10.13, -0.4235), (-1.501, 11.3, 0.7879), (-2.403, 8.929, 0.7915), (-1.501, 11.3, 0.6214), (-1.501, 13.11, 0.6214), (-0.7504, 10.58, 0.6214), (-0.7504, 4.546, 0.6214), (-0.7504, 13.86, 0.6214), (0.0, 13.86, 0.6214), (0.0, 4.546, 0.6214), (-4.079, 3.071, -0.106), (-4.079, 2.314, -1.0), (-3.475, 8.929, -0.106), (-2.403, 13.86, 0.7915), (-3.475, 6.308, -0.106), (-4.991, 6.308, -1.0), (-2.403, 13.86, -0.106), (-4.079, 11.82, -0.106), (-3.914, 11.82, 0.4824), (-2.403, 11.82, 0.7915), (-3.475, 11.82, 0.7956), (-2.714, 11.82, 1.211), (-3.786, 11.82, 1.216), (-4.225, 11.82, 0.9024), (-4.609, 11.82, -0.106), (-2.714, 13.86, 1.211), (-4.609, 13.86, -0.106), (-3.786, 13.86, 1.216), (-4.225, 13.86, 0.9024), (-4.079, 8.929, -0.106), (-3.914, 9.352, 0.4824), (-2.403, 9.576, 0.7915), (-3.475, 9.576, 0.7956), (-4.739, 6.308, -0.106), (-5.467, 3.445, -0.3155), (-1.501, 1.691, -0.3593), (-4.079, 2.646, -0.3593), (-4.898, 6.077, -0.1098), (-6.271, 5.386, -0.3155), (-5.949, 5.869, -0.3155), (-5.467, 6.191, -0.3155), (-5.467, 3.445, -0.6017), (-1.501, 1.439, -0.7039), (-4.079, 2.394, -0.7039), (0.0, 1.732, 0.9033), (0.0, 1.839, 0.5488), (-0.5359, 1.788, 0.5488), (-0.3973, 1.678, 0.8174), (0.0, 0.5381, 0.8662), (0.0, 0.09855, 0.5488), (-0.5359, -0.003311, 0.5488), (-0.3973, 0.474, 0.7803), (0.0, 1.122, 0.9919), (-0.5359, 1.005, 0.5488), (-0.3973, 1.072, 0.9059), (-0.6508, -0.5044, -0.6834), (0.0, -0.6675, -0.8076), (-0.4194, -0.86, -0.4135), (0.0, -0.8408, -0.4135), (-0.6418, -0.5838, -0.3956), (-0.7028, 0.1476, 0.3645), (-0.7529, -0.1928, -0.4659), (-0.7276, 1.004, 0.5488), (-0.4194, -0.4513, 0.03175), (0.0, -0.4075, 0.03175), (-0.7993, -0.2225, 0.03175), (-0.9812, 0.3314, 0.03175), (-1.171, 1.167, 0.7879), (-1.171, -0.6196, -1.0), (0.0, 14.64, -0.106), (-1.496, 14.64, -0.106)], [], [(0, 25, 68, 8), (1, 0, 8, 9), (2, 1, 9, 10), (3, 2, 10, 11), (4, 3, 11, 12), (5, 4, 12, 13), (6, 5, 13, 14), (7, 6, 14, 15), (8, 68, 16, 17), (9, 8, 17, 18), (10, 9, 18, 19), (11, 10, 19, 20), (12, 11, 20, 21), (13, 12, 21, 22), (14, 13, 22, 23), (15, 14, 23, 24), (4, 5, 25), (7, 15, 26, 56), (27, 102, 47, 30), (28, 27, 30, 31), (29, 28, 31, 32), (106, 29, 32, 33), (107, 106, 33, 34), (108, 107, 34, 35), (60, 108, 35, 105), (31, 30, 47), (44, 62, 54, 45), (61, 50, 51, 62), (63, 54, 58), (51, 70, 63, 58), (49, 43, 65, 64), (137, 138, 64, 65), (69, 50, 73, 71), (53, 69, 71, 72), (50, 61, 74, 73), (49, 53, 72, 75), (61, 46, 77, 74), (43, 49, 75, 76), (77, 76, 75, 73), (73, 75, 72, 71), (77, 73, 74), (59, 82, 80, 97), (82, 63, 57, 80), (78, 82, 59), (78, 54, 63, 82), (52, 81, 84), (81, 64, 138, 84), (81, 87, 53), (88, 87, 89, 90), (86, 88, 90, 91), (85, 86, 91, 92), (87, 81, 93, 89), (81, 95, 93), (81, 52, 96, 95), (52, 94, 96), (89, 93, 95, 90), (90, 95, 96, 91), (94, 92, 91, 96), (85, 97, 98, 86), (99, 70, 69), (100, 88, 86, 98), (99, 87, 88, 100), (57, 99, 100, 80), (97, 80, 100, 98), (54, 62, 51, 58), (50, 69, 70, 51), (53, 87, 99, 69), (63, 70, 99, 57), (81, 53, 49, 64), (97, 16, 101, 59), (16, 68, 60, 101), (68, 25, 83, 60), (54, 103, 45), (104, 78, 47, 102), (78, 104, 103, 54), (60, 105, 101), (36, 42, 109), (27, 36, 109, 102), (36, 27, 28, 37), (37, 28, 29, 38), (39, 106, 107, 40), (40, 107, 108, 41), (41, 108, 60, 83), (103, 110, 45), (110, 55, 45), (79, 111, 109, 42), (111, 104, 102, 109), (104, 111, 110, 103), (111, 79, 55, 110), (83, 79, 42), (114, 115, 112, 113), (116, 119, 118, 117), (114, 121, 122, 115), (121, 118, 119, 122), (115, 122, 120, 112), (122, 119, 116, 120), (124, 126, 125, 123), (123, 125, 127, 129), (118, 121, 130, 128), (118, 131, 132, 117), (131, 125, 126, 132), (125, 131, 133, 127), (131, 118, 128, 133), (130, 134, 133, 128), (134, 129, 127, 133), (48, 135, 136, 67), (135, 44, 45, 136), (136, 45, 55), (15, 24, 66, 26), (17, 85, 92, 18), (18, 92, 19), (22, 94, 52, 23), (5, 6, 7, 25), (2, 3, 4, 25), (0, 1, 2, 25), (40, 41, 83, 42), (38, 39, 40, 42), (36, 37, 38, 42), (46, 61, 135, 48), (59, 101, 105, 78), (31, 47, 33, 32), (33, 47, 35, 34), (35, 47, 78, 105), (61, 62, 44, 135), (55, 67, 136), (92, 94, 20, 19), (20, 94, 22, 21), (39, 38, 29, 106), (7, 83, 25), (16, 85, 17), (16, 97, 85), (138, 23, 52), (84, 138, 52), (138, 24, 23), (24, 138, 137, 66), (7, 56, 67, 55), (55, 79, 83, 7)])
me_cube.polygons.foreach_set('use_smooth', [True] * 137)
_uv = me_cube.uv_layers.new(name='UVTex')
_uv.uv.foreach_set('vector', [0.2678, 0.4275, 0.2737, 0.4255, 0.2767, 0.44, 0.2689, 0.4417, 0.2429, 0.4253, 0.2678, 0.4275, 0.2689, 0.4417, 0.2441, 0.4407, 0.217, 0.4351, 0.2429, 0.4253, 0.2441, 0.4407, 0.2217, 0.4486, 0.1954, 0.4524, 0.217, 0.4351, 0.2217, 0.4486, 0.2025, 0.4639, 0.1771, 0.4742, 0.1954, 0.4524, 0.2025, 0.4639, 0.1857, 0.4845, 0.1594, 0.5019, 0.1771, 0.4742, 0.1857, 0.4845, 0.1701, 0.5095, 0.1503, 0.5349, 0.1594, 0.5019, 0.1701, 0.5095, 0.1614, 0.5362, 0.1548, 0.5648, 0.1503, 0.5349, 0.1614, 0.5362, 0.164, 0.5622, 0.2689, 0.4417, 0.2767, 0.44, 0.2867, 0.4571, 0.2679, 0.4555, 0.2441, 0.4407, 0.2689, 0.4417, 0.2679, 0.4555, 0.2448, 0.4517, 0.2217, 0.4486, 0.2441, 0.4407, 0.2448, 0.4517, 0.225, 0.458, 0.2025, 0.4639, 0.2217, 0.4486, 0.225, 0.458, 0.2077, 0.4719, 0.1857, 0.4845, 0.2025, 0.4639, 0.2077, 0.4719, 0.1923, 0.4918, 0.1701, 0.5095, 0.1857, 0.4845, 0.1923, 0.4918, 0.1778, 0.5153, 0.1614, 0.5362, 0.1701, 0.5095, 0.1778, 0.5153, 0.1683, 0.5379, 0.164, 0.5622, 0.1614, 0.5362, 0.1683, 0.5379, 0.17, 0.5592, 0.7029, 0.8552, 0.7083, 0.8723, 0.6475, 0.8458, 0.1548, 0.5648, 0.164, 0.5622, 0.1723, 0.5937, 0.1638, 0.5974, 0.4999, 0.2277, 0.5235, 0.2235, 0.5181, 0.2397, 0.5006, 0.2466, 0.4739, 0.2328, 0.4999, 0.2277, 0.5006, 0.2466, 0.4771, 0.2512, 0.4493, 0.2434, 0.4739, 0.2328, 0.4771, 0.2512, 0.455, 0.2586, 0.4277, 0.2599, 0.4493, 0.2434, 0.455, 0.2586, 0.4355, 0.2734, 0.4109, 0.2804, 0.4277, 0.2599, 0.4355, 0.2734, 0.4188, 0.2901, 0.4007, 0.3038, 0.4109, 0.2804, 0.4188, 0.2901, 0.4113, 0.3069, 0.3939, 0.3218, 0.4007, 0.3038, 0.4113, 0.3069, 0.4118, 0.3271, 0.453, 0.2322, 0.4864, 0.2289, 0.5184, 0.2418, 0.7321, 0.2906, 0.6295, 0.3952, 0.6955, 0.2722, 0.7761, 0.1753, 0.6282, 0.4136, 0.3976, 0.6063, 0.4477, 0.5327, 0.6128, 0.3926, 0.4987, 0.4136, 0.6771, 0.2823, 0.5278, 0.4254, 0.4477, 0.5327, 0.4342, 0.5176, 0.4987, 0.4136, 0.5278, 0.4254, 0.3162, 0.6802, 0.334, 0.6977, 0.304, 0.7286, 0.283, 0.6828, 0.4427, 0.9076, 0.4028, 0.903, 0.405, 0.8731, 0.4449, 0.8778, 0.3554, 0.6023, 0.3976, 0.6063, 0.4346, 0.5856, 0.3643, 0.6038, 0.3168, 0.6446, 0.3554, 0.6023, 0.3643, 0.6038, 0.3248, 0.6441, 0.3976, 0.6063, 0.6282, 0.4136, 0.6248, 0.4232, 0.4346, 0.5856, 0.3162, 0.6802, 0.3168, 0.6446, 0.3248, 0.6441, 0.3244, 0.675, 0.6282, 0.4136, 0.6574, 0.4259, 0.644, 0.4297, 0.6248, 0.4232, 0.334, 0.6977, 0.3162, 0.6802, 0.3244, 0.675, 0.3441, 0.6862, 0.644, 0.4297, 0.3441, 0.6862, 0.3244, 0.675, 0.4346, 0.5856, 0.4346, 0.5856, 0.3244, 0.675, 0.3248, 0.6441, 0.3643, 0.6038, 0.644, 0.4297, 0.4346, 0.5856, 0.6248, 0.4232, 0.4219, 0.3704, 0.4548, 0.3817, 0.3902, 0.4464, 0.3548, 0.4335, 0.4548, 0.3817, 0.4987, 0.4136, 0.4281, 0.4569, 0.3902, 0.4464, 0.552, 0.2427, 0.4548, 0.3817, 0.4219, 0.3704, 0.552, 0.2427, 0.6771, 0.2823, 0.4987, 0.4136, 0.4548, 0.3817, 0.3262, 0.8942, 0.373, 0.8694, 0.3709, 0.8993, 0.373, 0.8694, 0.405, 0.8731, 0.4028, 0.903, 0.3709, 0.8993, 0.2757, 0.6484, 0.3301, 0.5927, 0.3168, 0.6446, 0.2894, 0.5855, 0.3218, 0.5954, 0.3093, 0.6096, 0.2736, 0.598, 0.2737, 0.5555, 0.2894, 0.5855, 0.2736, 0.598, 0.254, 0.5662, 0.2721, 0.5166, 0.2737, 0.5555, 0.254, 0.5662, 0.2464, 0.5082, 0.3301, 0.5927, 0.2757, 0.6484, 0.2527, 0.6303, 0.2738, 0.6016, 0.373, 0.8694, 0.3372, 0.851, 0.3658, 0.8545, 0.373, 0.8694, 0.3262, 0.8942, 0.3247, 0.8601, 0.3372, 0.851, 0.3262, 0.8942, 0.312, 0.8926, 0.3247, 0.8601, 0.2738, 0.6016, 0.2527, 0.6303, 0.229, 0.594, 0.2529, 0.5674, 0.2529, 0.5674, 0.229, 0.594, 0.2217, 0.5728, 0.2557, 0.5466, 0.215, 0.5406, 0.2457, 0.5087, 0.2557, 0.5466, 0.2217, 0.5728, 0.2745, 0.5169, 0.3467, 0.4446, 0.3202, 0.5033, 0.2757, 0.5571, 0.3829, 0.5437, 0.4342, 0.5176, 0.3554, 0.6023, 0.3344, 0.5457, 0.2906, 0.5807, 0.2757, 0.5571, 0.3202, 0.5033, 0.3829, 0.5437, 0.3301, 0.5927, 0.2906, 0.5807, 0.3344, 0.5457, 0.4281, 0.4569, 0.3885, 0.5407, 0.3355, 0.5428, 0.3902, 0.4464, 0.3548, 0.4335, 0.3902, 0.4464, 0.3355, 0.5428, 0.3226, 0.5004, 0.6955, 0.2722, 0.6295, 0.3952, 0.4495, 0.5345, 0.5374, 0.4122, 0.3976, 0.6063, 0.3554, 0.6023, 0.4342, 0.5176, 0.4477, 0.5327, 0.3168, 0.6446, 0.3301, 0.5927, 0.3829, 0.5437, 0.3554, 0.6023, 0.4953, 0.4148, 0.4366, 0.512, 0.3885, 0.5407, 0.4281, 0.4569, 0.2757, 0.6484, 0.3168, 0.6446, 0.3162, 0.6802, 0.283, 0.6828, 0.3548, 0.4335, 0.2992, 0.4638, 0.406, 0.3658, 0.4219, 0.3704, 0.2992, 0.4638, 0.2812, 0.4423, 0.3937, 0.3443, 0.406, 0.3658, 0.2812, 0.4423, 0.2792, 0.4224, 0.3854, 0.3223, 0.3937, 0.3443, 0.6955, 0.2722, 0.7051, 0.244, 0.7761, 0.1753, 0.5621, 0.2247, 0.552, 0.2427, 0.5181, 0.2397, 0.5235, 0.2235, 0.552, 0.2427, 0.5621, 0.2247, 0.6897, 0.2576, 0.6771, 0.2823, 0.3939, 0.3218, 0.4118, 0.3271, 0.415, 0.3458, 0.499, 0.1882, 0.5305, 0.1972, 0.527, 0.2104, 0.4999, 0.2277, 0.499, 0.1882, 0.527, 0.2104, 0.5235, 0.2235, 0.499, 0.1882, 0.4999, 0.2277, 0.4739, 0.2328, 0.466, 0.1935, 0.466, 0.1935, 0.4739, 0.2328, 0.4493, 0.2434, 0.4354, 0.2079, 0.4082, 0.2297, 0.4277, 0.2599, 0.4109, 0.2804, 0.3877, 0.2586, 0.3877, 0.2586, 0.4109, 0.2804, 0.4007, 0.3038, 0.3746, 0.2902, 0.3746, 0.2902, 0.4007, 0.3038, 0.3939, 0.3218, 0.3647, 0.3179, 0.7051, 0.244, 0.7099, 0.2299, 0.7761, 0.1753, 0.7099, 0.2299, 0.7146, 0.2159, 0.7761, 0.1753, 0.5678, 0.1929, 0.5673, 0.2074, 0.527, 0.2104, 0.5305, 0.1972, 0.5673, 0.2074, 0.5621, 0.2247, 0.5235, 0.2235, 0.527, 0.2104, 0.5621, 0.2247, 0.5673, 0.2074, 0.6994, 0.2343, 0.6897, 0.2576, 0.5673, 0.2074, 0.5678, 0.1929, 0.7063, 0.2133, 0.6994, 0.2343, 0.6035, 0.8339, 0.5553, 0.8346, 0.5717, 0.8181, 0.7288, 0.3307, 0.7479, 0.3408, 0.7594, 0.3687, 0.7334, 0.3812, 0.7991, 0.3138, 0.79, 0.2962, 0.7967, 0.2737, 0.8083, 0.2917, 0.7288, 0.3307, 0.7701, 0.294, 0.7746, 0.3171, 0.7479, 0.3408, 0.7701, 0.294, 0.7967, 0.2737, 0.79, 0.2962, 0.7746, 0.3171, 0.7479, 0.3408, 0.7746, 0.3171, 0.7854, 0.3373, 0.7594, 0.3687, 0.7746, 0.3171, 0.79, 0.2962, 0.7991, 0.3138, 0.7854, 0.3373, 0.8411, 0.2195, 0.8395, 0.2413, 0.8253, 0.2316, 0.8177, 0.2094, 0.8177, 0.2094, 0.8253, 0.2316, 0.8139, 0.2258, 0.7945, 0.21, 0.7967, 0.2737, 0.7701, 0.294, 0.7766, 0.2843, 0.789, 0.2632, 0.7967, 0.2737, 0.812, 0.2545, 0.8227, 0.2757, 0.8083, 0.2917, 0.812, 0.2545, 0.8253, 0.2316, 0.8395, 0.2413, 0.8227, 0.2757, 0.8253, 0.2316, 0.812, 0.2545, 0.7963, 0.2439, 0.8139, 0.2258, 0.812, 0.2545, 0.7967, 0.2737, 0.789, 0.2632, 0.7963, 0.2439, 0.7766, 0.2843, 0.776, 0.2472, 0.7963, 0.2439, 0.789, 0.2632, 0.776, 0.2472, 0.7945, 0.21, 0.8139, 0.2258, 0.7963, 0.2439, 0.7829, 0.3095, 0.7504, 0.2936, 0.8016, 0.1748, 0.8555, 0.1949, 0.7504, 0.2936, 0.7321, 0.2906, 0.7761, 0.1753, 0.8016, 0.1748, 0.5123, 0.8707, 0.5179, 0.8661, 0.5378, 0.8687, 0.164, 0.5622, 0.17, 0.5592, 0.1784, 0.5909, 0.1723, 0.5937, 0.2776, 0.4586, 0.2721, 0.5166, 0.2464, 0.5082, 0.2363, 0.4561, 0.2363, 0.4561, 0.2464, 0.5082, 0.2, 0.4731, 0.1771, 0.6082, 0.2086, 0.5389, 0.2246, 0.5591, 0.2041, 0.6588, 0.7083, 0.8723, 0.7081, 0.8907, 0.7003, 0.9083, 0.6475, 0.8458, 0.6792, 0.8347, 0.6927, 0.842, 0.7029, 0.8552, 0.6475, 0.8458, 0.6508, 0.8409, 0.6646, 0.8344, 0.6792, 0.8347, 0.6475, 0.8458, 0.6008, 0.8188, 0.6034, 0.8267, 0.6035, 0.8339, 0.5717, 0.8181, 0.5898, 0.8092, 0.5961, 0.8126, 0.6008, 0.8188, 0.5717, 0.8181, 0.5767, 0.8122, 0.583, 0.8091, 0.5898, 0.8092, 0.5717, 0.8181, 0.6574, 0.4259, 0.6282, 0.4136, 0.7492, 0.2989, 0.7783, 0.3163, 0.4219, 0.3704, 0.406, 0.3658, 0.4072, 0.3617, 0.552, 0.2427, 0.453, 0.2322, 0.5184, 0.2418, 0.4013, 0.2832, 0.4231, 0.2512, 0.4013, 0.2832, 0.5184, 0.2418, 0.3969, 0.3366, 0.3948, 0.3093, 0.3969, 0.3366, 0.5184, 0.2418, 0.552, 0.2427, 0.4072, 0.3617, 0.6282, 0.4136, 0.6128, 0.3926, 0.7319, 0.2895, 0.7492, 0.2989, 0.5378, 0.8687, 0.506, 0.8886, 0.5123, 0.8707, 0.2464, 0.5082, 0.2086, 0.5389, 0.1811, 0.4974, 0.2, 0.4731, 0.1811, 0.4974, 0.2086, 0.5389, 0.1771, 0.6082, 0.1619, 0.5474, 0.4082, 0.2297, 0.4354, 0.2079, 0.4493, 0.2434, 0.4277, 0.2599, 0.7003, 0.9083, 0.6035, 0.8339, 0.6475, 0.8458, 0.2992, 0.4638, 0.2721, 0.5166, 0.2776, 0.4586, 0.2992, 0.4638, 0.3548, 0.4335, 0.2721, 0.5166, 0.2791, 0.6873, 0.2041, 0.6588, 0.2246, 0.5591, 0.2755, 0.623, 0.2791, 0.6873, 0.2246, 0.5591, 0.2791, 0.6873, 0.2515, 0.6903, 0.2041, 0.6588, 0.2515, 0.6903, 0.2791, 0.6873, 0.3245, 0.7443, 0.3094, 0.763, 0.7003, 0.9083, 0.6956, 0.9348, 0.506, 0.8886, 0.5378, 0.8687, 0.5378, 0.8687, 0.5553, 0.8346, 0.6035, 0.8339, 0.7003, 0.9083])
me_cube.use_remesh_preserve_volume = False
me_cube.use_remesh_preserve_attributes = False
me_cube.use_mirror_vertex_groups = False
me_cube.update()

# ---- objects
ob_cube_001 = bpy.data.objects.new('Cube.001', me_cube_001)
ob_cube = bpy.data.objects.new('Cube', me_cube)
ob_lamp = bpy.data.objects.new('Lamp', light_spot)
ob_camera = bpy.data.objects.new('Camera', cam_camera)

# ---- transforms, parenting, visibility, modifiers, constraints
ob_cube_001.location = (22.72, 0.0, 2.114)
ob_cube_001.lock_rotations_4d = False
ob_cube_001.empty_display_type = 'ARROWS'
ob_cube_001.lineart.crease_threshold = 0.0
_m = ob_cube_001.modifiers.new('EdgeSplit', 'EDGE_SPLIT')
_m.split_angle = 0.6941
ob_cube.location = (0.0, 0.0, 2.114)
ob_cube.lock_rotations_4d = False
ob_cube.empty_display_type = 'ARROWS'
ob_cube.lineart.crease_threshold = 0.0
_m = ob_cube.modifiers.new('Mirror', 'MIRROR')
_m.use_clip = True
_m = ob_cube.modifiers.new('EdgeSplit', 'EDGE_SPLIT')
_m.split_angle = 0.6941
ob_lamp.location = (4.076, 1.005, 5.904)
ob_lamp.rotation_euler = (0.6503, 0.05522, 1.866)
ob_lamp.lock_rotations_4d = False
ob_lamp.empty_display_type = 'ARROWS'
ob_lamp.color = (0.0, 0.0, 0.0, 0.0)
ob_lamp.lineart.crease_threshold = 0.0
ob_camera.location = (13.42, -5.323, 9.922)
ob_camera.rotation_euler = (1.109, 0.01082, 0.8149)
ob_camera.lock_rotations_4d = False
ob_camera.empty_display_type = 'ARROWS'
ob_camera.color = (0.0, 0.0, 0.0, 0.0)
ob_camera.display_type = 'WIRE'
ob_camera.lineart.crease_threshold = 0.0

# ---- collection membership
col_collection_1.objects.link(ob_cube_001)
col_collection_1.objects.link(ob_cube)
col_collection_1.objects.link(ob_lamp)
col_collection_1.objects.link(ob_camera)

# ---- scene / render settings (as saved in the file)
scene.camera = ob_camera
scene.frame_start = 1; scene.frame_end = 250; scene.frame_set(1)
scene.render.engine = 'BLENDER_EEVEE_NEXT'
scene.render.image_settings.file_format = 'JPEG'
scene.render.image_settings.color_mode = 'RGB'
scene.render.image_settings.compression = 90
scene.render.resolution_x = 800
scene.render.resolution_y = 600
scene.render.pixel_aspect_x = 100.0
scene.render.pixel_aspect_y = 100.0
scene.render.fps = 25
scene.render.dither_intensity = 0.0
scene.render.use_compositing = False
scene.render.use_sequencer = False
scene.render.bake_margin = 2
scene.render.bake_bias = 0.0
scene.render.use_stamp_time = False
scene.render.use_stamp_date = False
scene.render.use_stamp_frame = False
scene.render.use_stamp_camera = False
scene.render.use_stamp_scene = False
scene.render.use_stamp_filename = False
scene.render.use_stamp_render_time = False
scene.render.stamp_font_size = 0
scene.cycles.use_denoising = False
scene.cycles.samples = 10
scene.cycles.sampling_pattern = 'TABULATED_SOBOL'
scene.cycles.light_sampling_threshold = 0.0
scene.cycles.use_adaptive_sampling = False
scene.cycles.use_light_tree = False
scene.cycles.blur_glossy = 0.0
scene.cycles.volume_bounces = 1
scene.cycles.pixel_filter_type = 'GAUSSIAN'
scene.cycles.sample_clamp_indirect = 0.0
scene.view_settings.view_transform = 'Raw'
bpy.context.view_layer.update()
